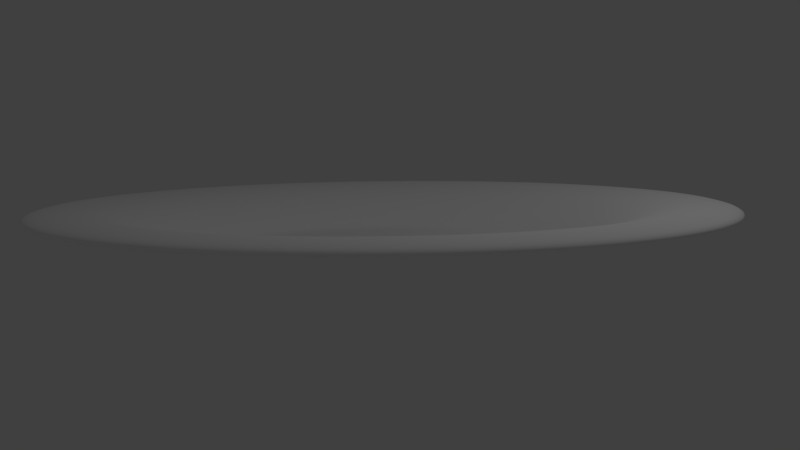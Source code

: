 # Source: plate.blend  (saved by Blender 2.79.0; exported with 4.5.12 LTS)
import bpy
from mathutils import Matrix  # noqa: F401  (used for matrix-valued properties, if any)

bpy.ops.wm.read_factory_settings(use_empty=True)
scene = bpy.context.scene
scene.name = 'Scene'

# ---- collections
col_collection_1 = bpy.data.collections.new('Collection 1'); scene.collection.children.link(col_collection_1)

# ---- materials (node trees are filled in below, after node groups)
mat_material_001 = bpy.data.materials.new('Material.001')
mat_material_001.alpha_threshold = 0.0
mat_material_001.use_transparent_shadow = False
mat_material_001.diffuse_color = (1.0, 1.0, 1.0, 1.0)
mat_material_001.roughness = 0.5

# ---- material node trees

# ---- world
world_world = bpy.data.worlds.new('World'); scene.world = world_world
world_world.color = (0.05088, 0.05088, 0.05088)
world_world.use_sun_shadow = False
world_world.sun_shadow_jitter_overblur = 0.0
world_world.cycles.sampling_method = 'MANUAL'

# ---- cameras
cam_camera = bpy.data.cameras.new('Camera')
cam_camera.clip_end = 100.0
cam_camera.lens = 35.0
cam_camera.sensor_width = 32.0
cam_camera.sensor_height = 18.0
cam_camera.ortho_scale = 7.314
cam_camera.dof.focus_distance = 0.0
cam_camera.dof.aperture_fstop = 128.0

# ---- lights
light_lamp = bpy.data.lights.new('Lamp', 'POINT')
light_lamp.transmission_factor = 0.0
light_lamp.cutoff_distance = 30.0
light_lamp.energy = 100.0
light_lamp.shadow_buffer_clip_start = 1.001
light_lamp.shadow_soft_size = 0.1
light_lamp.shadow_maximum_resolution = 0.006
light_lamp.use_absolute_resolution = True

# ---- meshes
me_circle = bpy.data.meshes.new('Circle')
me_circle.from_pydata([(0.0, 1.0, 0.0), (-0.1951, 0.9808, 0.0), (-0.3827, 0.9239, 0.0), (-0.5556, 0.8315, 0.0), (-0.7071, 0.7071, 0.0), (-0.8315, 0.5556, 0.0), (-0.9239, 0.3827, 0.0), (-0.9808, 0.1951, 0.0), (-1.0, 7.55e-08, 0.0), (-0.9808, -0.1951, 0.0), (-0.9239, -0.3827, 0.0), (-0.8315, -0.5556, 0.0), (-0.7071, -0.7071, 0.0), (-0.5556, -0.8315, 0.0), (-0.3827, -0.9239, 0.0), (-0.1951, -0.9808, 0.0), (3.258e-07, -1.0, 0.0), (0.1951, -0.9808, 0.0), (0.3827, -0.9239, 0.0), (0.5556, -0.8315, 0.0), (0.7071, -0.7071, 0.0), (0.8315, -0.5556, 0.0), (0.9239, -0.3827, 0.0), (0.9808, -0.1951, 0.0), (1.0, 9.656e-07, 0.0), (0.9808, 0.1951, 0.0), (0.9239, 0.3827, 0.0), (0.8315, 0.5556, 0.0), (0.7071, 0.7071, 0.0), (0.5556, 0.8315, 0.0), (0.3827, 0.9239, 0.0), (0.1951, 0.9808, 0.0), (2.129e-09, 1.018, 0.05437), (-0.1986, 0.9984, 0.05437), (-0.3895, 0.9404, 0.05437), (-0.5655, 0.8464, 0.05437), (-0.7198, 0.7198, 0.05437), (-0.8464, 0.5655, 0.05437), (-0.9404, 0.3895, 0.05437), (-0.9984, 0.1986, 0.05437), (-1.018, 7.174e-08, 0.05437), (-0.9984, -0.1986, 0.05437), (-0.9404, -0.3895, 0.05437), (-0.8464, -0.5655, 0.05437), (-0.7198, -0.7198, 0.05437), (-0.5655, -0.8464, 0.05437), (-0.3895, -0.9404, 0.05437), (-0.1986, -0.9984, 0.05437), (3.338e-07, -1.018, 0.05437), (0.1986, -0.9984, 0.05437), (0.3895, -0.9404, 0.05437), (0.5655, -0.8464, 0.05437), (0.7198, -0.7198, 0.05437), (0.8464, -0.5655, 0.05437), (0.9404, -0.3895, 0.05437), (0.9984, -0.1986, 0.05437), (1.018, 9.778e-07, 0.05437), (0.9984, 0.1986, 0.05437), (0.9404, 0.3895, 0.05437), (0.8464, 0.5655, 0.05437), (0.7198, 0.7198, 0.05437), (0.5655, 0.8464, 0.05437), (0.3895, 0.9404, 0.05437), (0.1986, 0.9984, 0.05437), (1.201e-08, 1.19, 0.1831), (-0.2322, 1.167, 0.1831), (-0.4554, 1.099, 0.1831), (-0.6611, 0.9895, 0.1831), (-0.8415, 0.8415, 0.1831), (-0.9895, 0.6611, 0.1831), (-1.099, 0.4554, 0.1831), (-1.167, 0.2322, 0.1831), (-1.19, 3.286e-08, 0.1831), (-1.167, -0.2322, 0.1831), (-1.099, -0.4554, 0.1831), (-0.9895, -0.6611, 0.1831), (-0.8415, -0.8415, 0.1831), (-0.6611, -0.9895, 0.1831), (-0.4554, -1.099, 0.1831), (-0.2322, -1.167, 0.1831), (3.998e-07, -1.19, 0.1831), (0.2322, -1.167, 0.1831), (0.4554, -1.099, 0.1831), (0.6611, -0.9895, 0.1831), (0.8415, -0.8415, 0.1831), (0.9895, -0.6611, 0.1831), (1.099, -0.4554, 0.1831), (1.167, -0.2322, 0.1831), (1.19, 1.092e-06, 0.1831), (1.167, 0.2322, 0.1831), (1.099, 0.4554, 0.1831), (0.9895, 0.6611, 0.1831), (0.8415, 0.8415, 0.1831), (0.6611, 0.9895, 0.1831), (0.4554, 1.099, 0.1831), (0.2322, 1.167, 0.1831), (3.82e-08, 1.422, 0.2919), (-0.2774, 1.394, 0.2919), (-0.5441, 1.313, 0.2919), (-0.7898, 1.182, 0.2919), (-1.005, 1.005, 0.2919), (-1.182, 0.7898, 0.2919), (-1.313, 0.5441, 0.2919), (-1.394, 0.2774, 0.2919), (-1.422, -2.239e-08, 0.2919), (-1.394, -0.2774, 0.2919), (-1.313, -0.5441, 0.2919), (-1.182, -0.7898, 0.2919), (-1.005, -1.005, 0.2919), (-0.7898, -1.182, 0.2919), (-0.5441, -1.313, 0.2919), (-0.2774, -1.394, 0.2919), (5.014e-07, -1.422, 0.2919), (0.2774, -1.394, 0.2919), (0.5441, -1.313, 0.2919), (0.7898, -1.182, 0.2919), (1.005, -1.005, 0.2919), (1.182, -0.7898, 0.2919), (1.313, -0.5441, 0.2919), (1.394, -0.2774, 0.2919), (1.422, 1.243e-06, 0.2919), (1.394, 0.2774, 0.2919), (1.313, 0.5441, 0.2919), (1.182, 0.7898, 0.2919), (1.005, 1.005, 0.2919), (0.7898, 1.182, 0.2919), (0.5441, 1.313, 0.2919), (0.2774, 1.394, 0.2919), (5.809e-08, 1.659, 0.269), (-0.3236, 1.627, 0.269), (-0.6348, 1.533, 0.269), (-0.9216, 1.379, 0.269), (-1.173, 1.173, 0.269), (-1.379, 0.9216, 0.269), (-1.533, 0.6348, 0.269), (-1.627, 0.3236, 0.269), (-1.659, -8.082e-08, 0.269), (-1.627, -0.3236, 0.269), (-1.533, -0.6348, 0.269), (-1.379, -0.9216, 0.269), (-1.173, -1.173, 0.269), (-0.9216, -1.379, 0.269), (-0.6348, -1.533, 0.269), (-0.3236, -1.627, 0.269), (5.986e-07, -1.659, 0.269), (0.3236, -1.627, 0.269), (0.6348, -1.533, 0.269), (0.9216, -1.379, 0.269), (1.173, -1.173, 0.269), (1.379, -0.9216, 0.269), (1.533, -0.6348, 0.269), (1.627, -0.3236, 0.269), (1.659, 1.396e-06, 0.269), (1.627, 0.3236, 0.269), (1.533, 0.6348, 0.269), (1.379, 0.9216, 0.269), (1.173, 1.173, 0.269), (0.9216, 1.379, 0.269), (0.6348, 1.533, 0.269), (0.3236, 1.627, 0.269), (6.613e-08, 1.726, 0.269), (-0.3367, 1.693, 0.269), (-0.6604, 1.594, 0.269), (-0.9588, 1.435, 0.269), (-1.22, 1.22, 0.269), (-1.435, 0.9588, 0.269), (-1.594, 0.6604, 0.269), (-1.693, 0.3367, 0.269), (-1.726, -9.894e-08, 0.269), (-1.693, -0.3367, 0.269), (-1.594, -0.6604, 0.269), (-1.435, -0.9588, 0.269), (-1.22, -1.22, 0.269), (-0.9588, -1.435, 0.269), (-0.6604, -1.594, 0.269), (-0.3367, -1.693, 0.269), (6.285e-07, -1.726, 0.269), (0.3367, -1.693, 0.269), (0.6604, -1.594, 0.269), (0.9588, -1.435, 0.269), (1.22, -1.22, 0.269), (1.435, -0.9588, 0.269), (1.594, -0.6604, 0.269), (1.693, -0.3367, 0.269), (1.726, 1.437e-06, 0.269), (1.693, 0.3367, 0.269), (1.594, 0.6604, 0.269), (1.435, 0.9588, 0.269), (1.22, 1.22, 0.269), (0.9588, 1.435, 0.269), (0.6604, 1.594, 0.269), (0.3367, 1.693, 0.269), (6.613e-08, 1.726, 0.3291), (-0.3367, 1.693, 0.3291), (-0.6604, 1.594, 0.3291), (-0.9588, 1.435, 0.3291), (-1.22, 1.22, 0.3291), (-1.435, 0.9588, 0.3291), (-1.594, 0.6604, 0.3291), (-1.693, 0.3367, 0.3291), (-1.726, -9.894e-08, 0.3291), (-1.693, -0.3367, 0.3291), (-1.594, -0.6604, 0.3291), (-1.435, -0.9588, 0.3291), (-1.22, -1.22, 0.3291), (-0.9588, -1.435, 0.3291), (-0.6604, -1.594, 0.3291), (-0.3367, -1.693, 0.3291), (6.285e-07, -1.726, 0.3291), (0.3367, -1.693, 0.3291), (0.6604, -1.594, 0.3291), (0.9588, -1.435, 0.3291), (1.22, -1.22, 0.3291), (1.435, -0.9588, 0.3291), (1.594, -0.6604, 0.3291), (1.693, -0.3367, 0.3291), (1.726, 1.437e-06, 0.3291), (1.693, 0.3367, 0.3291), (1.594, 0.6604, 0.3291), (1.435, 0.9588, 0.3291), (1.22, 1.22, 0.3291), (0.9588, 1.435, 0.3291), (0.6604, 1.594, 0.3291), (0.3367, 1.693, 0.3291), (2.923e-08, 1.354, 0.3291), (-0.2642, 1.328, 0.3291), (-0.5182, 1.251, 0.3291), (-0.7523, 1.126, 0.3291), (-0.9575, 0.9575, 0.3291), (-1.126, 0.7523, 0.3291), (-1.251, 0.5182, 0.3291), (-1.328, 0.2642, 0.3291), (-1.354, -1.908e-08, 0.3291), (-1.328, -0.2642, 0.3291), (-1.251, -0.5182, 0.3291), (-1.126, -0.7523, 0.3291), (-0.9575, -0.9575, 0.3291), (-0.7523, -1.126, 0.3291), (-0.5182, -1.251, 0.3291), (-0.2642, -1.328, 0.3291), (4.705e-07, -1.354, 0.3291), (0.2642, -1.328, 0.3291), (0.5182, -1.251, 0.3291), (0.7523, -1.126, 0.3291), (0.9575, -0.9575, 0.3291), (1.126, -0.7523, 0.3291), (1.251, -0.5182, 0.3291), (1.328, -0.2642, 0.3291), (1.354, 1.186e-06, 0.3291), (1.328, 0.2642, 0.3291), (1.251, 0.5182, 0.3291), (1.126, 0.7523, 0.3291), (0.9575, 0.9575, 0.3291), (0.7523, 1.126, 0.3291), (0.5182, 1.251, 0.3291), (0.2642, 1.328, 0.3291), (0.006338, -0.006338, 0.02718), (1.164e-09, 1.096, 0.1814), (-0.2138, 1.075, 0.1814), (-0.4195, 1.013, 0.1814), (-0.609, 0.9114, 0.1814), (-0.7751, 0.7751, 0.1814), (-0.9114, 0.609, 0.1814), (-1.013, 0.4195, 0.1814), (-1.075, 0.2138, 0.1814), (-1.096, 4.165e-08, 0.1814), (-1.075, -0.2138, 0.1814), (-1.013, -0.4195, 0.1814), (-0.9114, -0.609, 0.1814), (-0.7751, -0.7751, 0.1814), (-0.609, -0.9114, 0.1814), (-0.4195, -1.013, 0.1814), (-0.2138, -1.075, 0.1814), (3.583e-07, -1.096, 0.1814), (0.2138, -1.075, 0.1814), (0.4195, -1.013, 0.1814), (0.609, -0.9114, 0.1814), (0.7751, -0.7751, 0.1814), (0.9114, -0.609, 0.1814), (1.013, -0.4195, 0.1814), (1.075, -0.2138, 0.1814), (1.096, 1.017e-06, 0.1814), (1.075, 0.2138, 0.1814), (1.013, 0.4195, 0.1814), (0.9114, 0.609, 0.1814), (0.7751, 0.7751, 0.1814), (0.609, 0.9114, 0.1814), (0.4195, 1.013, 0.1814), (0.2138, 1.075, 0.1814), (-9.057e-09, 0.9481, 0.0578), (-0.185, 0.9299, 0.0578), (-0.3628, 0.8759, 0.0578), (-0.5267, 0.7883, 0.0578), (-0.6704, 0.6704, 0.0578), (-0.7883, 0.5267, 0.0578), (-0.8759, 0.3628, 0.0578), (-0.9299, 0.185, 0.0578), (-0.9481, 7.778e-08, 0.0578), (-0.9299, -0.185, 0.0578), (-0.8759, -0.3628, 0.0578), (-0.7883, -0.5267, 0.0578), (-0.6704, -0.6704, 0.0578), (-0.5267, -0.7883, 0.0578), (-0.3628, -0.8759, 0.0578), (-0.185, -0.9299, 0.0578), (2.999e-07, -0.9481, 0.0578), (0.185, -0.9299, 0.0578), (0.3628, -0.8759, 0.0578), (0.5267, -0.7883, 0.0578), (0.6704, -0.6704, 0.0578), (0.7883, -0.5267, 0.0578), (0.8759, -0.3628, 0.0578), (0.9299, -0.185, 0.0578), (0.9481, 9.217e-07, 0.0578), (0.9299, 0.185, 0.0578), (0.8759, 0.3628, 0.0578), (0.7883, 0.5267, 0.0578), (0.6704, 0.6704, 0.0578), (0.5267, 0.7883, 0.0578), (0.3628, 0.8759, 0.0578), (0.185, 0.9299, 0.0578), (-5.96e-08, 2.682e-07, 0.0578), (3.276e-07, -1.004, 0.0118), (0.1958, -0.9846, 0.0118), (-0.5577, 0.8347, 0.0118), (-0.7099, 0.7099, 0.0118), (0.3842, 0.9275, 0.0118), (0.1958, 0.9846, 0.0118), (0.3842, -0.9275, 0.0118), (-0.8347, 0.5577, 0.0118), (4.621e-10, 1.004, 0.0118), (0.5577, -0.8347, 0.0118), (-0.9275, 0.3842, 0.0118), (0.7099, -0.7099, 0.0118), (-0.9846, 0.1958, 0.0118), (0.8347, -0.5577, 0.0118), (-1.004, 7.468e-08, 0.0118), (0.9275, -0.3842, 0.0118), (-0.9846, -0.1958, 0.0118), (0.9846, -0.1958, 0.0118), (-0.9275, -0.3842, 0.0118), (1.004, 9.682e-07, 0.0118), (-0.8347, -0.5577, 0.0118), (0.9846, 0.1959, 0.0118), (-0.7099, -0.7099, 0.0118), (0.9275, 0.3842, 0.0118), (-0.5577, -0.8347, 0.0118), (0.8347, 0.5577, 0.0118), (-0.3842, -0.9275, 0.0118), (-0.1958, 0.9846, 0.0118), (0.7099, 0.7099, 0.0118), (-0.1958, -0.9846, 0.0118), (-0.3842, 0.9275, 0.0118), (0.5577, 0.8347, 0.0118), (-0.1902, 0.9563, 0.0803), (-7.196e-09, 0.975, 0.0803), (0.6895, 0.6895, 0.0803), (0.8107, 0.5417, 0.0803), (-0.1902, -0.9563, 0.0803), (-0.3731, -0.9008, 0.0803), (-0.3731, 0.9008, 0.0803), (0.5417, 0.8107, 0.0803), (3.105e-07, -0.975, 0.0803), (-0.5417, 0.8107, 0.0803), (0.3731, 0.9008, 0.0803), (0.1902, -0.9563, 0.0803), (-0.6895, 0.6895, 0.0803), (0.1902, 0.9563, 0.0803), (0.3731, -0.9008, 0.0803), (-0.8107, 0.5417, 0.0803), (0.5417, -0.8107, 0.0803), (-0.9008, 0.3731, 0.0803), (0.6895, -0.6895, 0.0803), (-0.9563, 0.1902, 0.0803), (0.8107, -0.5417, 0.0803), (-0.975, 7.121e-08, 0.0803), (0.9008, -0.3731, 0.0803), (-0.9563, -0.1902, 0.0803), (0.9563, -0.1902, 0.0803), (-0.9008, -0.3731, 0.0803), (0.975, 9.391e-07, 0.0803), (-0.8107, -0.5417, 0.0803), (0.9563, 0.1902, 0.0803), (-0.6895, -0.6895, 0.0803), (0.9008, 0.3731, 0.0803), (-0.5417, -0.8107, 0.0803)], [], [(323, 49, 48, 322), (325, 36, 35, 324), (327, 63, 62, 326), (328, 50, 49, 323), (329, 37, 36, 325), (330, 32, 63, 327), (331, 51, 50, 328), (332, 38, 37, 329), (333, 52, 51, 331), (334, 39, 38, 332), (335, 53, 52, 333), (336, 40, 39, 334), (337, 54, 53, 335), (338, 41, 40, 336), (339, 55, 54, 337), (340, 42, 41, 338), (341, 56, 55, 339), (342, 43, 42, 340), (343, 57, 56, 341), (344, 44, 43, 342), (345, 58, 57, 343), (346, 45, 44, 344), (347, 59, 58, 345), (348, 46, 45, 346), (349, 33, 32, 330), (350, 60, 59, 347), (351, 47, 46, 348), (352, 34, 33, 349), (353, 61, 60, 350), (322, 48, 47, 351), (324, 35, 34, 352), (326, 62, 61, 353), (44, 76, 75, 43), (58, 90, 89, 57), (45, 77, 76, 44), (59, 91, 90, 58), (46, 78, 77, 45), (33, 65, 64, 32), (60, 92, 91, 59), (47, 79, 78, 46), (34, 66, 65, 33), (61, 93, 92, 60), (48, 80, 79, 47), (35, 67, 66, 34), (62, 94, 93, 61), (49, 81, 80, 48), (36, 68, 67, 35), (63, 95, 94, 62), (50, 82, 81, 49), (37, 69, 68, 36), (32, 64, 95, 63), (51, 83, 82, 50), (38, 70, 69, 37), (52, 84, 83, 51), (39, 71, 70, 38), (53, 85, 84, 52), (40, 72, 71, 39), (54, 86, 85, 53), (41, 73, 72, 40), (55, 87, 86, 54), (42, 74, 73, 41), (56, 88, 87, 55), (43, 75, 74, 42), (57, 89, 88, 56), (79, 111, 110, 78), (66, 98, 97, 65), (93, 125, 124, 92), (80, 112, 111, 79), (67, 99, 98, 66), (94, 126, 125, 93), (81, 113, 112, 80), (68, 100, 99, 67), (95, 127, 126, 94), (82, 114, 113, 81), (69, 101, 100, 68), (64, 96, 127, 95), (83, 115, 114, 82), (70, 102, 101, 69), (84, 116, 115, 83), (71, 103, 102, 70), (85, 117, 116, 84), (72, 104, 103, 71), (86, 118, 117, 85), (73, 105, 104, 72), (87, 119, 118, 86), (74, 106, 105, 73), (88, 120, 119, 87), (75, 107, 106, 74), (89, 121, 120, 88), (76, 108, 107, 75), (90, 122, 121, 89), (77, 109, 108, 76), (91, 123, 122, 90), (78, 110, 109, 77), (65, 97, 96, 64), (92, 124, 123, 91), (114, 146, 145, 113), (101, 133, 132, 100), (96, 128, 159, 127), (115, 147, 146, 114), (102, 134, 133, 101), (116, 148, 147, 115), (103, 135, 134, 102), (117, 149, 148, 116), (104, 136, 135, 103), (118, 150, 149, 117), (105, 137, 136, 104), (119, 151, 150, 118), (106, 138, 137, 105), (120, 152, 151, 119), (107, 139, 138, 106), (121, 153, 152, 120), (108, 140, 139, 107), (122, 154, 153, 121), (109, 141, 140, 108), (123, 155, 154, 122), (110, 142, 141, 109), (97, 129, 128, 96), (124, 156, 155, 123), (111, 143, 142, 110), (98, 130, 129, 97), (125, 157, 156, 124), (112, 144, 143, 111), (99, 131, 130, 98), (126, 158, 157, 125), (113, 145, 144, 112), (100, 132, 131, 99), (127, 159, 158, 126), (149, 181, 180, 148), (136, 168, 167, 135), (150, 182, 181, 149), (137, 169, 168, 136), (151, 183, 182, 150), (138, 170, 169, 137), (152, 184, 183, 151), (139, 171, 170, 138), (153, 185, 184, 152), (140, 172, 171, 139), (154, 186, 185, 153), (141, 173, 172, 140), (155, 187, 186, 154), (142, 174, 173, 141), (129, 161, 160, 128), (156, 188, 187, 155), (143, 175, 174, 142), (130, 162, 161, 129), (157, 189, 188, 156), (144, 176, 175, 143), (131, 163, 162, 130), (158, 190, 189, 157), (145, 177, 176, 144), (132, 164, 163, 131), (159, 191, 190, 158), (146, 178, 177, 145), (133, 165, 164, 132), (128, 160, 191, 159), (147, 179, 178, 146), (134, 166, 165, 133), (148, 180, 179, 147), (135, 167, 166, 134), (184, 216, 215, 183), (171, 203, 202, 170), (185, 217, 216, 184), (172, 204, 203, 171), (186, 218, 217, 185), (173, 205, 204, 172), (187, 219, 218, 186), (174, 206, 205, 173), (161, 193, 192, 160), (188, 220, 219, 187), (175, 207, 206, 174), (162, 194, 193, 161), (189, 221, 220, 188), (176, 208, 207, 175), (163, 195, 194, 162), (190, 222, 221, 189), (177, 209, 208, 176), (164, 196, 195, 163), (191, 223, 222, 190), (178, 210, 209, 177), (165, 197, 196, 164), (160, 192, 223, 191), (179, 211, 210, 178), (166, 198, 197, 165), (180, 212, 211, 179), (167, 199, 198, 166), (181, 213, 212, 180), (168, 200, 199, 167), (182, 214, 213, 181), (169, 201, 200, 168), (183, 215, 214, 182), (170, 202, 201, 169), (219, 251, 250, 218), (206, 238, 237, 205), (193, 225, 224, 192), (220, 252, 251, 219), (207, 239, 238, 206), (194, 226, 225, 193), (221, 253, 252, 220), (208, 240, 239, 207), (195, 227, 226, 194), (222, 254, 253, 221), (209, 241, 240, 208), (196, 228, 227, 195), (223, 255, 254, 222), (210, 242, 241, 209), (197, 229, 228, 196), (192, 224, 255, 223), (211, 243, 242, 210), (198, 230, 229, 197), (212, 244, 243, 211), (199, 231, 230, 198), (213, 245, 244, 212), (200, 232, 231, 199), (214, 246, 245, 213), (201, 233, 232, 200), (215, 247, 246, 214), (202, 234, 233, 201), (216, 248, 247, 215), (203, 235, 234, 202), (217, 249, 248, 216), (204, 236, 235, 203), (218, 250, 249, 217), (205, 237, 236, 204), (13, 12, 256), (13, 256, 14), (14, 256, 15), (15, 256, 16), (16, 256, 17), (17, 256, 18), (18, 256, 19), (12, 11, 256), (10, 256, 11), (9, 256, 10), (8, 256, 9), (7, 256, 8), (6, 256, 7), (5, 256, 6), (4, 256, 5), (3, 256, 4), (2, 256, 3), (1, 256, 2), (0, 256, 1), (31, 256, 0), (30, 256, 31), (29, 256, 30), (28, 256, 29), (27, 256, 28), (26, 256, 27), (25, 256, 26), (24, 256, 25), (23, 256, 24), (22, 256, 23), (21, 256, 22), (20, 256, 21), (19, 256, 20), (227, 260, 259, 226), (254, 287, 286, 253), (241, 274, 273, 240), (228, 261, 260, 227), (255, 288, 287, 254), (242, 275, 274, 241), (229, 262, 261, 228), (224, 257, 288, 255), (243, 276, 275, 242), (230, 263, 262, 229), (244, 277, 276, 243), (231, 264, 263, 230), (245, 278, 277, 244), (232, 265, 264, 231), (246, 279, 278, 245), (233, 266, 265, 232), (247, 280, 279, 246), (234, 267, 266, 233), (248, 281, 280, 247), (235, 268, 267, 234), (249, 282, 281, 248), (236, 269, 268, 235), (250, 283, 282, 249), (237, 270, 269, 236), (251, 284, 283, 250), (238, 271, 270, 237), (225, 258, 257, 224), (252, 285, 284, 251), (239, 272, 271, 238), (226, 259, 258, 225), (253, 286, 285, 252), (240, 273, 272, 239), (354, 290, 289, 355), (356, 317, 316, 357), (358, 304, 303, 359), (360, 291, 290, 354), (361, 318, 317, 356), (362, 305, 304, 358), (363, 292, 291, 360), (364, 319, 318, 361), (365, 306, 305, 362), (366, 293, 292, 363), (367, 320, 319, 364), (368, 307, 306, 365), (369, 294, 293, 366), (355, 289, 320, 367), (370, 308, 307, 368), (371, 295, 294, 369), (372, 309, 308, 370), (373, 296, 295, 371), (374, 310, 309, 372), (375, 297, 296, 373), (376, 311, 310, 374), (377, 298, 297, 375), (378, 312, 311, 376), (379, 299, 298, 377), (380, 313, 312, 378), (381, 300, 299, 379), (382, 314, 313, 380), (383, 301, 300, 381), (384, 315, 314, 382), (385, 302, 301, 383), (357, 316, 315, 384), (359, 303, 302, 385), (293, 321, 292), (320, 321, 319), (307, 321, 306), (294, 321, 293), (289, 321, 320), (308, 321, 307), (295, 321, 294), (309, 321, 308), (296, 321, 295), (310, 321, 309), (297, 321, 296), (311, 321, 310), (298, 321, 297), (312, 321, 311), (299, 321, 298), (313, 321, 312), (300, 321, 299), (314, 321, 313), (301, 321, 300), (315, 321, 314), (302, 321, 301), (316, 321, 315), (303, 321, 302), (290, 321, 289), (317, 321, 316), (304, 321, 303), (291, 321, 290), (318, 321, 317), (305, 321, 304), (292, 321, 291), (319, 321, 318), (306, 321, 305), (30, 326, 353, 29), (3, 324, 352, 2), (16, 322, 351, 15), (29, 353, 350, 28), (2, 352, 349, 1), (15, 351, 348, 14), (28, 350, 347, 27), (1, 349, 330, 0), (14, 348, 346, 13), (27, 347, 345, 26), (13, 346, 344, 12), (26, 345, 343, 25), (12, 344, 342, 11), (25, 343, 341, 24), (11, 342, 340, 10), (24, 341, 339, 23), (10, 340, 338, 9), (23, 339, 337, 22), (9, 338, 336, 8), (22, 337, 335, 21), (8, 336, 334, 7), (21, 335, 333, 20), (7, 334, 332, 6), (20, 333, 331, 19), (6, 332, 329, 5), (19, 331, 328, 18), (0, 330, 327, 31), (5, 329, 325, 4), (18, 328, 323, 17), (31, 327, 326, 30), (4, 325, 324, 3), (17, 323, 322, 16), (271, 359, 385, 270), (284, 357, 384, 283), (270, 385, 383, 269), (283, 384, 382, 282), (269, 383, 381, 268), (282, 382, 380, 281), (268, 381, 379, 267), (281, 380, 378, 280), (267, 379, 377, 266), (280, 378, 376, 279), (266, 377, 375, 265), (279, 376, 374, 278), (265, 375, 373, 264), (278, 374, 372, 277), (264, 373, 371, 263), (277, 372, 370, 276), (263, 371, 369, 262), (276, 370, 368, 275), (257, 355, 367, 288), (262, 369, 366, 261), (275, 368, 365, 274), (288, 367, 364, 287), (261, 366, 363, 260), (274, 365, 362, 273), (287, 364, 361, 286), (260, 363, 360, 259), (273, 362, 358, 272), (286, 361, 356, 285), (259, 360, 354, 258), (272, 358, 359, 271), (285, 356, 357, 284), (258, 354, 355, 257)])
me_circle.polygons.foreach_set('use_smooth', [True] * 416)
me_circle.materials.append(mat_material_001)
me_circle.use_remesh_preserve_volume = False
me_circle.use_remesh_preserve_attributes = False
me_circle.use_mirror_vertex_groups = False
me_circle.update()

# ---- objects
ob_circle = bpy.data.objects.new('Circle', me_circle)
ob_lamp = bpy.data.objects.new('Lamp', light_lamp)
ob_camera = bpy.data.objects.new('Camera', cam_camera)

# ---- transforms, parenting, visibility, modifiers, constraints
ob_circle.location = (0.0, 0.0, -0.4142)
ob_circle.scale = (2.585, 2.585, 2.585)
ob_circle.lineart.crease_threshold = 0.0
_m = ob_circle.modifiers.new('Subsurf', 'SUBSURF')
_m.uv_smooth = 'PRESERVE_CORNERS'
_m.quality = 2
_m.show_only_control_edges = False
ob_lamp.location = (4.076, 1.005, 5.904)
ob_lamp.rotation_euler = (0.6503, 0.05522, 1.866)
ob_lamp.lock_rotations_4d = False
ob_lamp.empty_display_type = 'ARROWS'
ob_lamp.color = (0.0, 0.0, 0.0, 0.0)
ob_lamp.lineart.crease_threshold = 0.0
ob_camera.location = (8.257, -7.951, 1.369)
ob_camera.rotation_euler = (1.46, 0.009444, 0.7853)
ob_camera.lock_rotations_4d = False
ob_camera.empty_display_type = 'ARROWS'
ob_camera.color = (0.0, 0.0, 0.0, 0.0)
ob_camera.display_type = 'WIRE'
ob_camera.lineart.crease_threshold = 0.0

# ---- collection membership
col_collection_1.objects.link(ob_circle)
col_collection_1.objects.link(ob_lamp)
col_collection_1.objects.link(ob_camera)

# ---- scene / render settings (as saved in the file)
scene.camera = ob_camera
scene.frame_start = 1; scene.frame_end = 250; scene.frame_set(1)
scene.render.engine = 'BLENDER_EEVEE_NEXT'
scene.render.resolution_percentage = 50
scene.render.dither_intensity = 0.0
scene.cycles.use_denoising = False
scene.cycles.samples = 128
scene.cycles.sampling_pattern = 'TABULATED_SOBOL'
scene.cycles.use_adaptive_sampling = False
scene.cycles.use_light_tree = False
scene.cycles.blur_glossy = 0.0
scene.cycles.sample_clamp_indirect = 0.0
scene.view_settings.view_transform = 'Standard'
bpy.context.view_layer.update()
